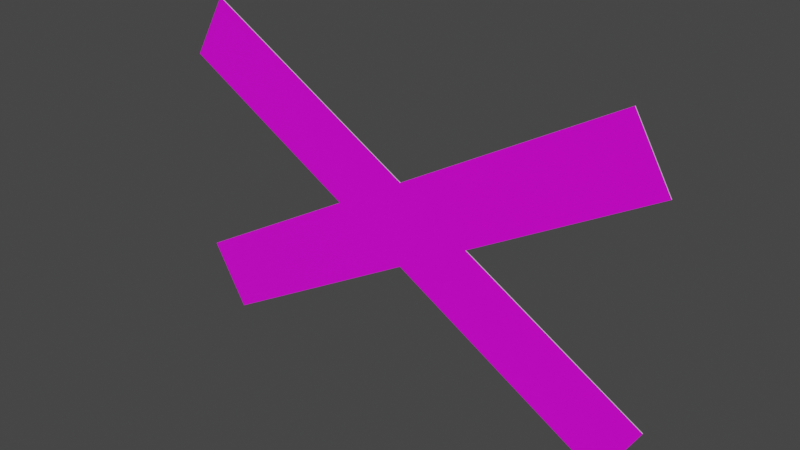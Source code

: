 # Source: andreaskreuz_liegend.blend  (saved by Blender 3.2.14; exported with 4.5.12 LTS)
import bpy
from mathutils import Matrix  # noqa: F401  (used for matrix-valued properties, if any)

bpy.ops.wm.read_factory_settings(use_empty=True)
scene = bpy.context.scene
scene.name = 'Scene'

# ---- collections
col_collection = bpy.data.collections.new('Collection'); scene.collection.children.link(col_collection)

# ---- images (referenced by path relative to the original .blend; pixels are not part of the script)
import os
ASSET_DIR = os.environ.get("B2B_ASSET_DIR", "")  # directory of the original .blend (textures are referenced by path, not embedded)
HERE = os.path.dirname(os.path.abspath(__file__))  # packed textures are extracted next to this script under _unpacked/

def load_image(name, relpath, width, height, colorspace="sRGB"):
    """Load a texture the original file referenced (path relative to the .blend, or extracted next to this script)."""
    p = next((c for c in (os.path.join(HERE, relpath), os.path.join(ASSET_DIR, relpath)) if relpath and os.path.exists(c)), "")
    if p:
        img = bpy.data.images.load(p, check_existing=True)
        img.name = name
    else:  # same state as the original file: an image datablock whose file is absent (Cycles renders it pink)
        img = bpy.data.images.new(name, width, height)
        img.source = "FILE"
        img.filepath = "//" + (relpath or name)
    img.colorspace_settings.name = colorspace
    return img
img_rohling_jpg_002 = load_image('rohling.jpg.002', 'rohling.jpg', 1024, 1024, 'sRGB')

# ---- materials (node trees are filled in below, after node groups)
mat_material = bpy.data.materials.new('Material')
mat_material.alpha_threshold = 0.0
mat_material.use_transparent_shadow = False
mat_material.line_color = (0.0, 0.0, 0.0, 1.0)
mat_material_001 = bpy.data.materials.new('Material.001')
mat_material_001.use_transparent_shadow = False

# ---- material node trees
mat_material.use_nodes = True; mat_material.node_tree.nodes.clear()
_N = mat_material.node_tree.nodes; _L = mat_material.node_tree.links
n0 = _N.new('ShaderNodeOutputMaterial'); n0.name = 'Material Output'; n0.location = (300, 300)
n1 = _N.new('ShaderNodeBsdfPrincipled'); n1.name = 'Principled BSDF'; n1.location = (10, 300)
n1.distribution = 'GGX'
n1.subsurface_method = 'RANDOM_WALK_SKIN'
n1.inputs[2].default_value = 0.4
n1.inputs[3].default_value = 1.45
n1.inputs[27].default_value = (0.0, 0.0, 0.0, 1.0)
n1.inputs[28].default_value = 1.0
n2 = _N.new('ShaderNodeTexImage'); n2.name = 'Image Texture'; n2.location = (-280, 280)
n2.image = img_rohling_jpg_002
_L.new(n1.outputs[0], n0.inputs[0])
_L.new(n2.outputs[0], n1.inputs[0])
n0.is_active_output = True
mat_material_001.use_nodes = True; mat_material_001.node_tree.nodes.clear()
_N = mat_material_001.node_tree.nodes; _L = mat_material_001.node_tree.links
n0 = _N.new('ShaderNodeBsdfPrincipled'); n0.name = 'Principled BSDF'; n0.location = (10, 300)
n0.distribution = 'GGX'
n0.subsurface_method = 'RANDOM_WALK_SKIN'
n0.inputs[0].default_value = (0.5926, 0.5926, 0.5926, 1.0)
n0.inputs[3].default_value = 1.45
n0.inputs[27].default_value = (0.0, 0.0, 0.0, 1.0)
n0.inputs[28].default_value = 1.0
n1 = _N.new('ShaderNodeOutputMaterial'); n1.name = 'Material Output'; n1.location = (300, 300)
_L.new(n0.outputs[0], n1.inputs[0])
n1.is_active_output = True

# ---- world
world_world = bpy.data.worlds.new('World'); scene.world = world_world
world_world.use_nodes = True; world_world.node_tree.nodes.clear()
_N = world_world.node_tree.nodes; _L = world_world.node_tree.links
n0 = _N.new('ShaderNodeOutputWorld'); n0.name = 'World Output'; n0.location = (300, 300)
n1 = _N.new('ShaderNodeBackground'); n1.name = 'Background'; n1.location = (10, 300)
n1.inputs[0].default_value = (0.05088, 0.05088, 0.05088, 1.0)
_L.new(n1.outputs[0], n0.inputs[0])
n0.is_active_output = True
world_world.color = (0.05088, 0.05088, 0.05088)
world_world.use_sun_shadow = False
world_world.sun_shadow_jitter_overblur = 0.0

# ---- meshes
me_plane = bpy.data.meshes.new('Plane')
me_plane.from_pydata([(0.5383, -0.0009636, -1.464e-08), (0.6285, 0.1548, -4.413e-10), (-0.6298, 0.6758, -3.187e-08), (-0.5395, 0.8316, -1.79e-08), (0.0003179, 0.3108, -2.256e-08), (0.1802, 0.4146, -7.193e-09), (-0.1791, 0.4147, -2.535e-08), (0.0006269, 0.5186, -9.871e-09), (0.5386, 0.8282, 2.424e-08), (-0.5374, 0.001043, -5.376e-08), (-0.6275, 0.1574, -4.549e-08), (0.6288, 0.6722, 1.318e-08), (0.0003179, 0.3108, 0.002), (0.5383, -0.0009636, 0.002), (0.6285, 0.1548, 0.002), (0.0006269, 0.5186, 0.002), (-0.5395, 0.8316, 0.002), (-0.6298, 0.6758, 0.002), (-0.5374, 0.001043, 0.002), (0.1802, 0.4146, 0.002), (-0.1791, 0.4147, 0.002), (0.5386, 0.8282, 0.002), (0.6288, 0.6722, 0.002), (-0.6275, 0.1574, 0.002)], [], [(7, 8, 11, 5, 1, 0, 4, 9, 10, 6, 2, 3), (15, 16, 17, 20, 23, 18, 12, 13, 14, 19, 22, 21), (4, 0, 13, 12), (8, 7, 15, 21), (9, 4, 12, 18), (5, 11, 22, 19), (0, 1, 14, 13), (11, 8, 21, 22), (1, 5, 19, 14), (7, 3, 16, 15), (10, 9, 18, 23), (2, 6, 20, 17), (3, 2, 17, 16), (6, 10, 23, 20)])
me_plane.polygons.foreach_set('material_index', [1, 0, 1, 1, 1, 1, 1, 1, 1, 1, 1, 1, 1, 1])
_uv = me_plane.uv_layers.new(name='UVMap')
_uv.uv.foreach_set('vector', [1.0, 0.5376, 1.0, 0.4607, 1.0, 0.4223, 1.0, 0.3838, 1.0, 0.0, 0.0, 0.0, 0.0, 0.4606, 0.0, 0.499, 0.0, 0.5758, 0.0, 0.6142, 0.0, 1.0, 1.0, 1.0, 0.5003, 0.6252, 0.07074, 0.9996, -0.0007103, 0.8125, 0.3576, 0.5001, 0.001905, 0.1903, 0.07367, 0.002741, 0.5003, 0.3757, 0.9281, 0.002741, 0.9995, 0.1899, 0.643, 0.5007, 0.999, 0.8109, 0.9271, 0.998, 0.0, 0.4606, 0.0, 0.0, 0.0, 0.0, 0.0, 0.4606, 1.0, 0.4607, 1.0, 0.5376, 1.0, 0.5376, 1.0, 0.4607, 0.0, 0.499, 0.0, 0.4606, 0.0, 0.4606, 0.0, 0.499, 1.0, 0.3838, 1.0, 0.4223, 1.0, 0.4223, 1.0, 0.3838, 0.0, 0.0, 1.0, 0.0, 1.0, 0.0, 0.0, 0.0, 1.0, 0.4223, 1.0, 0.4607, 1.0, 0.4607, 1.0, 0.4223, 1.0, 0.0, 1.0, 0.3838, 1.0, 0.3838, 1.0, 0.0, 1.0, 0.5376, 1.0, 1.0, 1.0, 1.0, 1.0, 0.5376, 0.0, 0.5758, 0.0, 0.499, 0.0, 0.499, 0.0, 0.5758, 0.0, 1.0, 0.0, 0.6142, 0.0, 0.6142, 0.0, 1.0, 1.0, 1.0, 0.0, 1.0, 0.0, 1.0, 1.0, 1.0, 0.0, 0.6142, 0.0, 0.5758, 0.0, 0.5758, 0.0, 0.6142])
me_plane.materials.append(mat_material)
me_plane.materials.append(mat_material_001)
me_plane.update()

# ---- objects
ob_plane = bpy.data.objects.new('Plane', me_plane)
ob_empty = bpy.data.objects.new('Empty', None)

# ---- transforms, parenting, visibility, modifiers, constraints
ob_plane.location = (0.0, 0.0, 0.0)
ob_plane.rotation_euler = (1.571, 0.0, 0.0)
ob_empty.location = (0.0, 0.0, 0.6286)
ob_empty.rotation_euler = (1.571, 0.001578, 2.12e-10)
ob_empty.scale = (0.2512, 0.2512, 0.2512)
ob_empty.empty_display_type = 'IMAGE'
ob_empty.empty_display_size = 5.0

# ---- collection membership
col_collection.objects.link(ob_plane)
col_collection.objects.link(ob_empty)

# ---- scene / render settings (as saved in the file)
scene.frame_start = 1; scene.frame_end = 250; scene.frame_set(1)
scene.render.engine = 'BLENDER_EEVEE_NEXT'
scene.cycles.sampling_pattern = 'TABULATED_SOBOL'
scene.cycles.use_light_tree = False
scene.view_settings.view_transform = 'Filmic'
bpy.context.view_layer.update()

# ---- added for rendering (the .blend has no active camera and no usable light): camera, sun
cam_auto = bpy.data.cameras.new('AutoCamera')
cam_auto.lens = 50.0
cam_auto.sensor_width = 36.0
cam_auto.clip_end = 1000.0
ob_auto_camera = bpy.data.objects.new('AutoCamera', cam_auto)
scene.collection.objects.link(ob_auto_camera)
ob_auto_camera.location = (1.39572, -1.67644, 1.53228)
ob_auto_camera.rotation_euler = (1.09748, -7.21219e-08, 0.694738)
scene.camera = ob_auto_camera
light_auto_sun = bpy.data.lights.new('AutoSun', 'SUN')
light_auto_sun.energy = 3.0
light_auto_sun.angle = 0.0523599
ob_auto_sun = bpy.data.objects.new('AutoSun', light_auto_sun)
scene.collection.objects.link(ob_auto_sun)
ob_auto_sun.rotation_euler = (0.872665, 0.174533, 0.523599)
bpy.context.view_layer.update()
